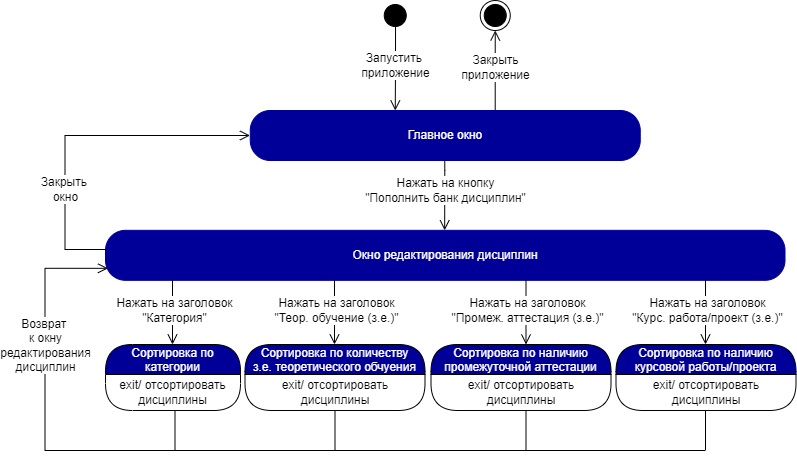

The diagram above was exported from draw.io. Its source (the exported page's mxGraphModel, read from the mxfile embedded in the PNG):
<mxGraphModel dx="1888" dy="660" grid="1" gridSize="10" guides="1" tooltips="1" connect="1" arrows="1" fold="1" page="1" pageScale="1" pageWidth="850" pageHeight="1100" math="0" shadow="0">
  <root>
    <mxCell id="0" />
    <mxCell id="1" parent="0" />
    <mxCell id="867nS2tPv7f6M5Oq-kr3-5" value="" style="ellipse;html=1;shape=startState;fillColor=#000000;strokeColor=#000000;fontColor=#000099;" parent="1" vertex="1">
      <mxGeometry x="-465.25" y="325" width="30" height="30" as="geometry" />
    </mxCell>
    <mxCell id="867nS2tPv7f6M5Oq-kr3-6" value="&lt;font style=&quot;font-size: 12px&quot;&gt;Запустить &lt;br&gt;приложение&lt;/font&gt;" style="edgeStyle=orthogonalEdgeStyle;html=1;verticalAlign=bottom;endArrow=open;endSize=8;strokeColor=#030000;rounded=0;exitX=0.509;exitY=0.876;exitDx=0;exitDy=0;exitPerimeter=0;spacingBottom=-14;fontSize=10;" parent="1" source="867nS2tPv7f6M5Oq-kr3-5" edge="1">
      <mxGeometry relative="1" as="geometry">
        <mxPoint x="-450.25" y="435" as="targetPoint" />
        <mxPoint x="-480.25" y="395" as="sourcePoint" />
      </mxGeometry>
    </mxCell>
    <mxCell id="867nS2tPv7f6M5Oq-kr3-8" value="&lt;font style=&quot;font-size: 12px&quot;&gt;Закрыть&lt;br&gt;приложение&lt;/font&gt;" style="edgeStyle=orthogonalEdgeStyle;html=1;verticalAlign=bottom;endArrow=open;endSize=8;strokeColor=#030000;rounded=0;spacingBottom=-14;fontSize=10;entryX=0.5;entryY=1;entryDx=0;entryDy=0;exitX=0.781;exitY=0;exitDx=0;exitDy=0;exitPerimeter=0;" parent="1" target="867nS2tPv7f6M5Oq-kr3-9" edge="1">
      <mxGeometry relative="1" as="geometry">
        <mxPoint x="-255.25" y="405" as="targetPoint" />
        <mxPoint x="-350.28999999999996" y="435" as="sourcePoint" />
        <Array as="points">
          <mxPoint x="-350.25" y="395" />
          <mxPoint x="-350.25" y="395" />
        </Array>
      </mxGeometry>
    </mxCell>
    <mxCell id="867nS2tPv7f6M5Oq-kr3-9" value="" style="ellipse;html=1;shape=endState;fillColor=#000000;strokeColor=#030000;" parent="1" vertex="1">
      <mxGeometry x="-365.25" y="325" width="30" height="30" as="geometry" />
    </mxCell>
    <mxCell id="qDviGn5YjymdtYlAbA-W-9" value="Главное окно" style="rounded=1;whiteSpace=wrap;html=1;arcSize=40;fontColor=#FFFFFF;fillColor=#000099;strokeColor=#000099;" parent="1" vertex="1">
      <mxGeometry x="-595.25" y="435" width="390" height="50" as="geometry" />
    </mxCell>
    <mxCell id="qDviGn5YjymdtYlAbA-W-13" value="" style="edgeStyle=orthogonalEdgeStyle;html=1;verticalAlign=bottom;endArrow=open;endSize=8;strokeColor=#000000;rounded=0;fontSize=10;exitX=0.097;exitY=1.006;exitDx=0;exitDy=0;exitPerimeter=0;entryX=0.154;entryY=0;entryDx=0;entryDy=0;entryPerimeter=0;" parent="1" edge="1">
      <mxGeometry relative="1" as="geometry">
        <mxPoint x="-400.8370000000001" y="554.82" as="targetPoint" />
        <mxPoint x="-400.7299999999999" y="485.12000000000006" as="sourcePoint" />
        <Array as="points">
          <mxPoint x="-400.9" y="494.82000000000005" />
        </Array>
      </mxGeometry>
    </mxCell>
    <mxCell id="qDviGn5YjymdtYlAbA-W-14" value="Нажать на кнопку&lt;br&gt;&quot;Пополнить банк дисциплин&quot;" style="edgeLabel;html=1;align=center;verticalAlign=middle;resizable=0;points=[];fontSize=12;" parent="qDviGn5YjymdtYlAbA-W-13" vertex="1" connectable="0">
      <mxGeometry x="-0.2516" y="2" relative="1" as="geometry">
        <mxPoint x="-2" y="3" as="offset" />
      </mxGeometry>
    </mxCell>
    <mxCell id="qDviGn5YjymdtYlAbA-W-21" value="Окно редактирования дисциплин" style="rounded=1;whiteSpace=wrap;html=1;arcSize=40;fontColor=#FFFFFF;fillColor=#000099;strokeColor=#000099;" parent="1" vertex="1">
      <mxGeometry x="-740" y="554.82" width="679.5" height="50" as="geometry" />
    </mxCell>
    <mxCell id="qDviGn5YjymdtYlAbA-W-24" value="" style="edgeStyle=orthogonalEdgeStyle;html=1;verticalAlign=bottom;endArrow=open;endSize=8;strokeColor=#000000;rounded=0;fontSize=10;exitX=0.5;exitY=1;exitDx=0;exitDy=0;" parent="1" edge="1">
      <mxGeometry relative="1" as="geometry">
        <mxPoint x="-737.5" y="592.82" as="targetPoint" />
        <mxPoint x="-655" y="735" as="sourcePoint" />
        <Array as="points">
          <mxPoint x="-670.5" y="735" />
          <mxPoint x="-670.5" y="775" />
          <mxPoint x="-800.5" y="775" />
          <mxPoint x="-800.5" y="593" />
        </Array>
      </mxGeometry>
    </mxCell>
    <mxCell id="qDviGn5YjymdtYlAbA-W-25" value="Возврат &lt;br&gt;к окну&lt;br&gt;редактирования&lt;br&gt;дисциплин" style="edgeLabel;html=1;align=center;verticalAlign=middle;resizable=0;points=[];fontSize=12;" parent="qDviGn5YjymdtYlAbA-W-24" vertex="1" connectable="0">
      <mxGeometry x="-0.2516" y="2" relative="1" as="geometry">
        <mxPoint x="-25" y="-108" as="offset" />
      </mxGeometry>
    </mxCell>
    <mxCell id="qDviGn5YjymdtYlAbA-W-35" value="" style="edgeStyle=orthogonalEdgeStyle;html=1;verticalAlign=bottom;endArrow=open;endSize=8;strokeColor=#000000;rounded=0;fontSize=10;exitX=0;exitY=0.42;exitDx=0;exitDy=0;exitPerimeter=0;" parent="1" source="qDviGn5YjymdtYlAbA-W-21" edge="1">
      <mxGeometry relative="1" as="geometry">
        <mxPoint x="-595.5" y="460" as="targetPoint" />
        <mxPoint x="-746.2665000000002" y="574.3500000000001" as="sourcePoint" />
        <Array as="points">
          <mxPoint x="-739.5" y="574" />
          <mxPoint x="-780.5" y="574" />
          <mxPoint x="-780.5" y="460" />
          <mxPoint x="-595.5" y="460" />
        </Array>
      </mxGeometry>
    </mxCell>
    <mxCell id="qDviGn5YjymdtYlAbA-W-36" value="Закрыть &lt;br&gt;окно" style="edgeLabel;html=1;align=center;verticalAlign=middle;resizable=0;points=[];fontSize=12;" parent="qDviGn5YjymdtYlAbA-W-35" vertex="1" connectable="0">
      <mxGeometry x="-0.3634" y="-2" relative="1" as="geometry">
        <mxPoint x="-2" y="6" as="offset" />
      </mxGeometry>
    </mxCell>
    <mxCell id="QLQfLxp_KGLkEb3HSJda-1" value="" style="endArrow=none;html=1;rounded=0;" parent="1" edge="1">
      <mxGeometry width="50" height="50" relative="1" as="geometry">
        <mxPoint x="-710.5" y="775" as="sourcePoint" />
        <mxPoint x="-140.5" y="775" as="targetPoint" />
      </mxGeometry>
    </mxCell>
    <mxCell id="rG9W59Y7Mm39BGgXyG9S-16" value="" style="endArrow=none;html=1;rounded=0;entryX=0.5;entryY=1;entryDx=0;entryDy=0;" parent="1" target="M4cXtG2hC8Sl63Yl0V1o-22" edge="1">
      <mxGeometry width="50" height="50" relative="1" as="geometry">
        <mxPoint x="-510.5" y="775" as="sourcePoint" />
        <mxPoint x="-488" y="735" as="targetPoint" />
      </mxGeometry>
    </mxCell>
    <mxCell id="rG9W59Y7Mm39BGgXyG9S-17" value="" style="endArrow=none;html=1;rounded=0;entryX=0.5;entryY=1;entryDx=0;entryDy=0;" parent="1" edge="1">
      <mxGeometry width="50" height="50" relative="1" as="geometry">
        <mxPoint x="-319.5" y="775" as="sourcePoint" />
        <mxPoint x="-319.5" y="735" as="targetPoint" />
      </mxGeometry>
    </mxCell>
    <mxCell id="M4cXtG2hC8Sl63Yl0V1o-17" value="Сортировка по &#10;категории" style="swimlane;fontStyle=0;align=center;verticalAlign=middle;childLayout=stackLayout;horizontal=1;startSize=30;horizontalStack=0;resizeParent=0;resizeLast=1;container=0;fontColor=#FFFFFF;collapsible=0;rounded=1;arcSize=30;strokeColor=#030000;fillColor=#000099;swimlaneFillColor=#FFFFFF;dropTarget=0;fontSize=12;" parent="1" vertex="1">
      <mxGeometry x="-740" y="669" width="135" height="66" as="geometry" />
    </mxCell>
    <mxCell id="M4cXtG2hC8Sl63Yl0V1o-18" value="exit/ отсортировать дисциплины" style="text;html=1;strokeColor=none;fillColor=none;align=center;verticalAlign=middle;spacingLeft=4;spacingRight=4;whiteSpace=wrap;overflow=hidden;rotatable=0;fontColor=#000000;fontSize=12;" parent="M4cXtG2hC8Sl63Yl0V1o-17" vertex="1">
      <mxGeometry y="30" width="135" height="36" as="geometry" />
    </mxCell>
    <mxCell id="M4cXtG2hC8Sl63Yl0V1o-19" value="" style="edgeStyle=orthogonalEdgeStyle;html=1;verticalAlign=bottom;endArrow=open;endSize=8;strokeColor=#000000;rounded=0;fontSize=10;exitX=0.477;exitY=1.04;exitDx=0;exitDy=0;exitPerimeter=0;" parent="1" edge="1">
      <mxGeometry relative="1" as="geometry">
        <mxPoint x="-673" y="669" as="targetPoint" />
        <mxPoint x="-673" y="604.8200000000002" as="sourcePoint" />
        <Array as="points">
          <mxPoint x="-673.1800000000001" y="668.8199999999999" />
        </Array>
      </mxGeometry>
    </mxCell>
    <mxCell id="M4cXtG2hC8Sl63Yl0V1o-20" value="Нажать на заголовок&lt;br&gt;&quot;Категория&quot;" style="edgeLabel;html=1;align=center;verticalAlign=middle;resizable=0;points=[];fontSize=12;" parent="M4cXtG2hC8Sl63Yl0V1o-19" vertex="1" connectable="0">
      <mxGeometry x="-0.2516" y="2" relative="1" as="geometry">
        <mxPoint x="-1" y="6" as="offset" />
      </mxGeometry>
    </mxCell>
    <mxCell id="M4cXtG2hC8Sl63Yl0V1o-21" value="Сортировка по количеству &#10;з.е. теоретического обчуения" style="swimlane;fontStyle=0;align=center;verticalAlign=middle;childLayout=stackLayout;horizontal=1;startSize=30;horizontalStack=0;resizeParent=0;resizeLast=1;container=0;fontColor=#FFFFFF;collapsible=0;rounded=1;arcSize=30;strokeColor=#030000;fillColor=#000099;swimlaneFillColor=#FFFFFF;dropTarget=0;fontSize=12;" parent="1" vertex="1">
      <mxGeometry x="-600.5" y="669" width="180" height="66" as="geometry" />
    </mxCell>
    <mxCell id="M4cXtG2hC8Sl63Yl0V1o-22" value="exit/ отсортировать дисциплины" style="text;html=1;strokeColor=none;fillColor=none;align=center;verticalAlign=middle;spacingLeft=4;spacingRight=4;whiteSpace=wrap;overflow=hidden;rotatable=0;fontColor=#000000;fontSize=12;" parent="M4cXtG2hC8Sl63Yl0V1o-21" vertex="1">
      <mxGeometry y="30" width="180" height="36" as="geometry" />
    </mxCell>
    <mxCell id="M4cXtG2hC8Sl63Yl0V1o-23" value="" style="edgeStyle=orthogonalEdgeStyle;html=1;verticalAlign=bottom;endArrow=open;endSize=8;strokeColor=#000000;rounded=0;fontSize=10;exitX=0.477;exitY=1.04;exitDx=0;exitDy=0;exitPerimeter=0;" parent="1" edge="1">
      <mxGeometry relative="1" as="geometry">
        <mxPoint x="-511" y="669" as="targetPoint" />
        <mxPoint x="-511" y="604.8200000000002" as="sourcePoint" />
        <Array as="points">
          <mxPoint x="-511.18000000000006" y="668.8199999999999" />
        </Array>
      </mxGeometry>
    </mxCell>
    <mxCell id="M4cXtG2hC8Sl63Yl0V1o-24" value="Нажать на заголовок&lt;br&gt;&quot;Теор. обучение (з.е.)&quot;" style="edgeLabel;html=1;align=center;verticalAlign=middle;resizable=0;points=[];fontSize=12;" parent="M4cXtG2hC8Sl63Yl0V1o-23" vertex="1" connectable="0">
      <mxGeometry x="-0.2516" y="2" relative="1" as="geometry">
        <mxPoint x="-1" y="6" as="offset" />
      </mxGeometry>
    </mxCell>
    <mxCell id="M4cXtG2hC8Sl63Yl0V1o-25" value="Сортировка по наличию &#10;промежуточной аттестации" style="swimlane;fontStyle=0;align=center;verticalAlign=middle;childLayout=stackLayout;horizontal=1;startSize=30;horizontalStack=0;resizeParent=0;resizeLast=1;container=0;fontColor=#FFFFFF;collapsible=0;rounded=1;arcSize=30;strokeColor=#030000;fillColor=#000099;swimlaneFillColor=#FFFFFF;dropTarget=0;fontSize=12;" parent="1" vertex="1">
      <mxGeometry x="-414.5" y="669" width="180" height="66" as="geometry" />
    </mxCell>
    <mxCell id="M4cXtG2hC8Sl63Yl0V1o-26" value="exit/ отсортировать дисциплины" style="text;html=1;strokeColor=none;fillColor=none;align=center;verticalAlign=middle;spacingLeft=4;spacingRight=4;whiteSpace=wrap;overflow=hidden;rotatable=0;fontColor=#000000;fontSize=12;" parent="M4cXtG2hC8Sl63Yl0V1o-25" vertex="1">
      <mxGeometry y="30" width="180" height="36" as="geometry" />
    </mxCell>
    <mxCell id="M4cXtG2hC8Sl63Yl0V1o-27" value="" style="edgeStyle=orthogonalEdgeStyle;html=1;verticalAlign=bottom;endArrow=open;endSize=8;strokeColor=#000000;rounded=0;fontSize=10;exitX=0.477;exitY=1.04;exitDx=0;exitDy=0;exitPerimeter=0;" parent="1" edge="1">
      <mxGeometry relative="1" as="geometry">
        <mxPoint x="-319.5" y="669" as="targetPoint" />
        <mxPoint x="-319.5" y="604.8200000000002" as="sourcePoint" />
        <Array as="points">
          <mxPoint x="-319.68000000000006" y="668.8199999999999" />
        </Array>
      </mxGeometry>
    </mxCell>
    <mxCell id="M4cXtG2hC8Sl63Yl0V1o-28" value="Нажать на заголовок&lt;br&gt;&quot;Промеж. аттестация (з.е.)&quot;" style="edgeLabel;html=1;align=center;verticalAlign=middle;resizable=0;points=[];fontSize=12;" parent="M4cXtG2hC8Sl63Yl0V1o-27" vertex="1" connectable="0">
      <mxGeometry x="-0.2516" y="2" relative="1" as="geometry">
        <mxPoint x="-1" y="6" as="offset" />
      </mxGeometry>
    </mxCell>
    <mxCell id="M4cXtG2hC8Sl63Yl0V1o-29" value="Сортировка по наличию &#10;курсовой работы/проекта" style="swimlane;fontStyle=0;align=center;verticalAlign=middle;childLayout=stackLayout;horizontal=1;startSize=30;horizontalStack=0;resizeParent=0;resizeLast=1;container=0;fontColor=#FFFFFF;collapsible=0;rounded=1;arcSize=30;strokeColor=#030000;fillColor=#000099;swimlaneFillColor=#FFFFFF;dropTarget=0;fontSize=12;" parent="1" vertex="1">
      <mxGeometry x="-229.5" y="669" width="180" height="66" as="geometry" />
    </mxCell>
    <mxCell id="M4cXtG2hC8Sl63Yl0V1o-30" value="exit/ отсортировать дисциплины" style="text;html=1;strokeColor=none;fillColor=none;align=center;verticalAlign=middle;spacingLeft=4;spacingRight=4;whiteSpace=wrap;overflow=hidden;rotatable=0;fontColor=#000000;fontSize=12;" parent="M4cXtG2hC8Sl63Yl0V1o-29" vertex="1">
      <mxGeometry y="30" width="180" height="36" as="geometry" />
    </mxCell>
    <mxCell id="M4cXtG2hC8Sl63Yl0V1o-31" value="" style="edgeStyle=orthogonalEdgeStyle;html=1;verticalAlign=bottom;endArrow=open;endSize=8;strokeColor=#000000;rounded=0;fontSize=10;exitX=0.477;exitY=1.04;exitDx=0;exitDy=0;exitPerimeter=0;" parent="1" edge="1">
      <mxGeometry relative="1" as="geometry">
        <mxPoint x="-140" y="669" as="targetPoint" />
        <mxPoint x="-140" y="604.8200000000002" as="sourcePoint" />
        <Array as="points">
          <mxPoint x="-140.18000000000006" y="668.8199999999999" />
        </Array>
      </mxGeometry>
    </mxCell>
    <mxCell id="M4cXtG2hC8Sl63Yl0V1o-32" value="Нажать на заголовок&lt;br&gt;&quot;Курс. работа/проект (з.е.)&quot;" style="edgeLabel;html=1;align=center;verticalAlign=middle;resizable=0;points=[];fontSize=12;" parent="M4cXtG2hC8Sl63Yl0V1o-31" vertex="1" connectable="0">
      <mxGeometry x="-0.2516" y="2" relative="1" as="geometry">
        <mxPoint x="-1" y="6" as="offset" />
      </mxGeometry>
    </mxCell>
    <mxCell id="M4cXtG2hC8Sl63Yl0V1o-33" value="" style="endArrow=none;html=1;rounded=0;entryX=0.5;entryY=1;entryDx=0;entryDy=0;" parent="1" edge="1">
      <mxGeometry width="50" height="50" relative="1" as="geometry">
        <mxPoint x="-140" y="775" as="sourcePoint" />
        <mxPoint x="-140" y="735" as="targetPoint" />
      </mxGeometry>
    </mxCell>
  </root>
</mxGraphModel>